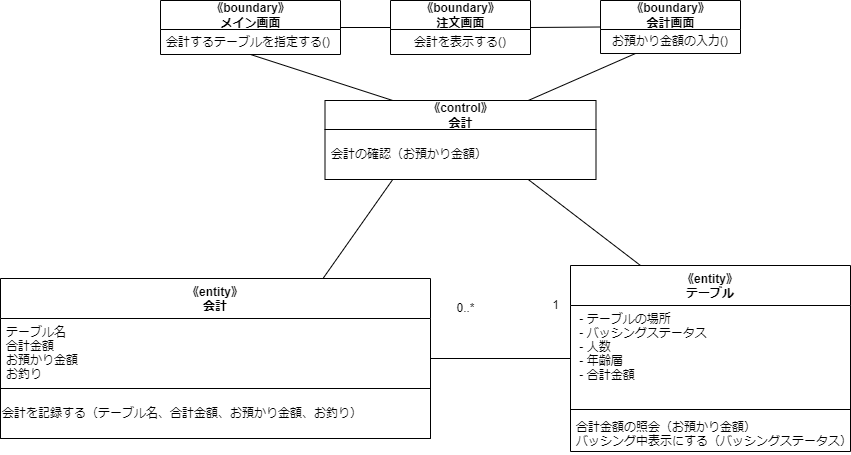

The diagram above was exported from draw.io. Its source (the exported page's mxGraphModel, read from the mxfile embedded in the PNG):
<mxGraphModel dx="1152" dy="616" grid="1" gridSize="10" guides="1" tooltips="1" connect="1" arrows="1" fold="1" page="1" pageScale="1" pageWidth="827" pageHeight="1169" math="0" shadow="0">
  <root>
    <mxCell id="0" />
    <mxCell id="1" parent="0" />
    <mxCell id="2" style="edgeStyle=none;html=1;exitX=1;exitY=0.5;exitDx=0;exitDy=0;entryX=0;entryY=0.5;entryDx=0;entryDy=0;endArrow=none;endFill=0;" parent="1" source="3" target="6" edge="1">
      <mxGeometry relative="1" as="geometry" />
    </mxCell>
    <mxCell id="3" value="《boundary》&lt;br&gt;メイン画面" style="swimlane;fontStyle=1;align=center;verticalAlign=middle;childLayout=stackLayout;horizontal=1;startSize=29;horizontalStack=0;resizeParent=1;resizeParentMax=0;resizeLast=0;collapsible=0;marginBottom=0;html=1;" parent="1" vertex="1">
      <mxGeometry x="90" y="570" width="180" height="54" as="geometry" />
    </mxCell>
    <mxCell id="4" value="会計するテーブルを指定する()" style="text;html=1;strokeColor=none;fillColor=none;align=left;verticalAlign=middle;spacingLeft=4;spacingRight=4;overflow=hidden;rotatable=0;points=[[0,0.5],[1,0.5]];portConstraint=eastwest;" parent="3" vertex="1">
      <mxGeometry y="29" width="180" height="25" as="geometry" />
    </mxCell>
    <mxCell id="22" style="edgeStyle=none;html=1;exitX=1;exitY=0.5;exitDx=0;exitDy=0;entryX=0;entryY=0.5;entryDx=0;entryDy=0;endArrow=none;endFill=0;" parent="1" source="6" target="20" edge="1">
      <mxGeometry relative="1" as="geometry" />
    </mxCell>
    <mxCell id="6" value="《boundary》&lt;br&gt;注文画面" style="swimlane;fontStyle=1;align=center;verticalAlign=middle;childLayout=stackLayout;horizontal=1;startSize=29;horizontalStack=0;resizeParent=1;resizeParentMax=0;resizeLast=0;collapsible=0;marginBottom=0;html=1;" parent="1" vertex="1">
      <mxGeometry x="320" y="570" width="140" height="54" as="geometry" />
    </mxCell>
    <mxCell id="7" value="会計を表示する()" style="text;html=1;strokeColor=none;fillColor=none;align=center;verticalAlign=middle;spacingLeft=4;spacingRight=4;overflow=hidden;rotatable=0;points=[[0,0.5],[1,0.5]];portConstraint=eastwest;" parent="6" vertex="1">
      <mxGeometry y="29" width="140" height="25" as="geometry" />
    </mxCell>
    <mxCell id="8" style="edgeStyle=none;html=1;exitX=0.25;exitY=0;exitDx=0;exitDy=0;entryX=0.5;entryY=1;entryDx=0;entryDy=0;endArrow=none;endFill=0;" parent="1" source="9" target="3" edge="1">
      <mxGeometry relative="1" as="geometry" />
    </mxCell>
    <mxCell id="23" style="edgeStyle=none;html=1;exitX=0.75;exitY=0;exitDx=0;exitDy=0;entryX=0.25;entryY=1;entryDx=0;entryDy=0;endArrow=none;endFill=0;" parent="1" source="9" target="20" edge="1">
      <mxGeometry relative="1" as="geometry" />
    </mxCell>
    <mxCell id="9" value="《control》&lt;br&gt;会計" style="swimlane;fontStyle=1;align=center;verticalAlign=middle;childLayout=stackLayout;horizontal=1;startSize=29;horizontalStack=0;resizeParent=1;resizeParentMax=0;resizeLast=0;collapsible=0;marginBottom=0;html=1;" parent="1" vertex="1">
      <mxGeometry x="254.5" y="670" width="271" height="79" as="geometry" />
    </mxCell>
    <mxCell id="10" value="会計の確認（お預かり金額）" style="text;html=1;strokeColor=none;fillColor=none;align=left;verticalAlign=middle;spacingLeft=4;spacingRight=4;overflow=hidden;rotatable=0;points=[[0,0.5],[1,0.5]];portConstraint=eastwest;" parent="9" vertex="1">
      <mxGeometry y="29" width="271" height="50" as="geometry" />
    </mxCell>
    <mxCell id="11" style="edgeStyle=none;html=1;exitX=0.75;exitY=0;exitDx=0;exitDy=0;entryX=0.25;entryY=1;entryDx=0;entryDy=0;endArrow=none;endFill=0;" parent="1" source="12" target="9" edge="1">
      <mxGeometry relative="1" as="geometry" />
    </mxCell>
    <mxCell id="12" value="《entity》&#10;会計" style="swimlane;fontStyle=1;align=center;verticalAlign=top;childLayout=stackLayout;horizontal=1;startSize=40;horizontalStack=0;resizeParent=1;resizeParentMax=0;resizeLast=0;collapsible=1;marginBottom=0;" parent="1" vertex="1">
      <mxGeometry x="-70" y="848" width="430" height="160" as="geometry" />
    </mxCell>
    <mxCell id="13" value="テーブル名&#10;合計金額&#10;お預かり金額&#10;お釣り" style="text;strokeColor=none;fillColor=none;align=left;verticalAlign=top;spacingLeft=4;spacingRight=4;overflow=hidden;rotatable=0;points=[[0,0.5],[1,0.5]];portConstraint=eastwest;" parent="12" vertex="1">
      <mxGeometry y="40" width="430" height="70" as="geometry" />
    </mxCell>
    <mxCell id="25" value="" style="swimlane;startSize=0;" parent="12" vertex="1">
      <mxGeometry y="110" width="430" height="50" as="geometry" />
    </mxCell>
    <mxCell id="26" value="会計を記録する（テーブル名、合計金額、お預かり金額、お釣り）" style="text;html=1;align=left;verticalAlign=middle;resizable=0;points=[];autosize=1;strokeColor=none;fillColor=none;" parent="25" vertex="1">
      <mxGeometry y="10" width="380" height="30" as="geometry" />
    </mxCell>
    <mxCell id="14" style="edgeStyle=none;html=1;exitX=0;exitY=0.5;exitDx=0;exitDy=0;entryX=1;entryY=0.5;entryDx=0;entryDy=0;endArrow=none;endFill=0;" parent="1" source="16" target="12" edge="1">
      <mxGeometry relative="1" as="geometry" />
    </mxCell>
    <mxCell id="15" style="edgeStyle=none;html=1;exitX=0.25;exitY=0;exitDx=0;exitDy=0;entryX=0.75;entryY=1;entryDx=0;entryDy=0;endArrow=none;endFill=0;" parent="1" source="16" target="9" edge="1">
      <mxGeometry relative="1" as="geometry" />
    </mxCell>
    <mxCell id="16" value="《entity》&#10;テーブル" style="swimlane;fontStyle=1;align=center;verticalAlign=top;childLayout=stackLayout;horizontal=1;startSize=40;horizontalStack=0;resizeParent=1;resizeParentMax=0;resizeLast=0;collapsible=1;marginBottom=0;" parent="1" vertex="1">
      <mxGeometry x="500" y="835" width="280" height="186" as="geometry" />
    </mxCell>
    <mxCell id="17" value=" - テーブルの場所&#10; - バッシングステータス&#10; - 人数&#10; - 年齢層&#10; - 合計金額" style="text;strokeColor=none;fillColor=none;align=left;verticalAlign=top;spacingLeft=4;spacingRight=4;overflow=hidden;rotatable=0;points=[[0,0.5],[1,0.5]];portConstraint=eastwest;" parent="16" vertex="1">
      <mxGeometry y="40" width="280" height="100" as="geometry" />
    </mxCell>
    <mxCell id="18" value="" style="line;strokeWidth=1;fillColor=none;align=left;verticalAlign=middle;spacingTop=-1;spacingLeft=3;spacingRight=3;rotatable=0;labelPosition=right;points=[];portConstraint=eastwest;strokeColor=inherit;" parent="16" vertex="1">
      <mxGeometry y="140" width="280" height="8" as="geometry" />
    </mxCell>
    <mxCell id="19" value="合計金額の照会（お預かり金額）&#10;バッシング中表示にする（バッシングステータス）" style="text;strokeColor=none;fillColor=none;align=left;verticalAlign=top;spacingLeft=4;spacingRight=4;overflow=hidden;rotatable=0;points=[[0,0.5],[1,0.5]];portConstraint=eastwest;" parent="16" vertex="1">
      <mxGeometry y="148" width="280" height="38" as="geometry" />
    </mxCell>
    <mxCell id="20" value="《boundary》&lt;br&gt;会計画面" style="swimlane;fontStyle=1;align=center;verticalAlign=middle;childLayout=stackLayout;horizontal=1;startSize=29;horizontalStack=0;resizeParent=1;resizeParentMax=0;resizeLast=0;collapsible=0;marginBottom=0;html=1;" parent="1" vertex="1">
      <mxGeometry x="530" y="570" width="140" height="53" as="geometry" />
    </mxCell>
    <mxCell id="21" value="お預かり金額の入力()" style="text;html=1;strokeColor=none;fillColor=none;align=center;verticalAlign=middle;spacingLeft=4;spacingRight=4;overflow=hidden;rotatable=0;points=[[0,0.5],[1,0.5]];portConstraint=eastwest;" parent="20" vertex="1">
      <mxGeometry y="29" width="140" height="24" as="geometry" />
    </mxCell>
    <mxCell id="32" value="1" style="text;html=1;align=center;verticalAlign=middle;resizable=0;points=[];autosize=1;strokeColor=none;fillColor=none;" parent="1" vertex="1">
      <mxGeometry x="470" y="860" width="30" height="30" as="geometry" />
    </mxCell>
    <mxCell id="33" value="0..*" style="text;html=1;align=center;verticalAlign=middle;resizable=0;points=[];autosize=1;strokeColor=none;fillColor=none;" parent="1" vertex="1">
      <mxGeometry x="375" y="863" width="40" height="30" as="geometry" />
    </mxCell>
  </root>
</mxGraphModel>